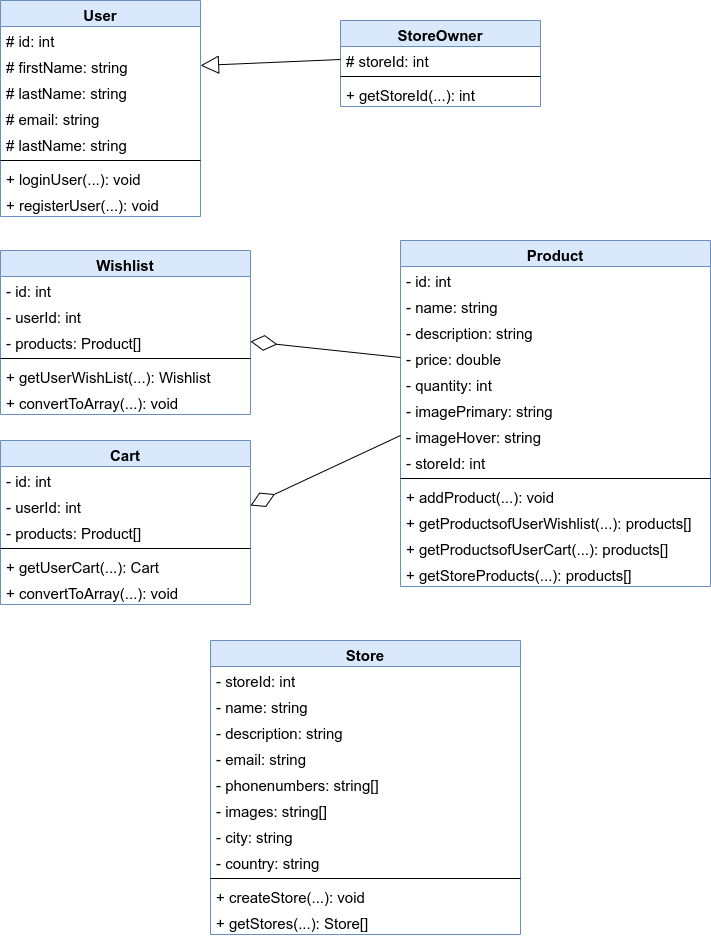

The diagram above was exported from draw.io. Its source (the exported page's mxGraphModel, read from the mxfile embedded in the PNG):
<mxGraphModel dx="2480" dy="1394" grid="1" gridSize="10" guides="1" tooltips="1" connect="1" arrows="1" fold="1" page="1" pageScale="1" pageWidth="850" pageHeight="1100" math="0" shadow="0">
  <root>
    <mxCell id="0" />
    <mxCell id="1" parent="0" />
    <mxCell id="AOlI8rKBjGDQ6d5AZzNz-27" value="User" style="swimlane;fontStyle=1;align=center;verticalAlign=top;childLayout=stackLayout;horizontal=1;startSize=26;horizontalStack=0;resizeParent=1;resizeParentMax=0;resizeLast=0;collapsible=1;marginBottom=0;fontSize=15;fillColor=#dae8fc;strokeColor=#6c8ebf;" vertex="1" parent="1">
      <mxGeometry x="40" y="70" width="200" height="216" as="geometry" />
    </mxCell>
    <mxCell id="AOlI8rKBjGDQ6d5AZzNz-28" value="# id: int" style="text;strokeColor=none;fillColor=none;align=left;verticalAlign=top;spacingLeft=4;spacingRight=4;overflow=hidden;rotatable=0;points=[[0,0.5],[1,0.5]];portConstraint=eastwest;fontSize=15;" vertex="1" parent="AOlI8rKBjGDQ6d5AZzNz-27">
      <mxGeometry y="26" width="200" height="26" as="geometry" />
    </mxCell>
    <mxCell id="AOlI8rKBjGDQ6d5AZzNz-31" value="# firstName: string" style="text;strokeColor=none;fillColor=none;align=left;verticalAlign=top;spacingLeft=4;spacingRight=4;overflow=hidden;rotatable=0;points=[[0,0.5],[1,0.5]];portConstraint=eastwest;fontSize=15;" vertex="1" parent="AOlI8rKBjGDQ6d5AZzNz-27">
      <mxGeometry y="52" width="200" height="26" as="geometry" />
    </mxCell>
    <mxCell id="AOlI8rKBjGDQ6d5AZzNz-32" value="# lastName: string" style="text;strokeColor=none;fillColor=none;align=left;verticalAlign=top;spacingLeft=4;spacingRight=4;overflow=hidden;rotatable=0;points=[[0,0.5],[1,0.5]];portConstraint=eastwest;fontSize=15;" vertex="1" parent="AOlI8rKBjGDQ6d5AZzNz-27">
      <mxGeometry y="78" width="200" height="26" as="geometry" />
    </mxCell>
    <mxCell id="AOlI8rKBjGDQ6d5AZzNz-33" value="# email: string" style="text;strokeColor=none;fillColor=none;align=left;verticalAlign=top;spacingLeft=4;spacingRight=4;overflow=hidden;rotatable=0;points=[[0,0.5],[1,0.5]];portConstraint=eastwest;fontSize=15;" vertex="1" parent="AOlI8rKBjGDQ6d5AZzNz-27">
      <mxGeometry y="104" width="200" height="26" as="geometry" />
    </mxCell>
    <mxCell id="AOlI8rKBjGDQ6d5AZzNz-34" value="# lastName: string" style="text;strokeColor=none;fillColor=none;align=left;verticalAlign=top;spacingLeft=4;spacingRight=4;overflow=hidden;rotatable=0;points=[[0,0.5],[1,0.5]];portConstraint=eastwest;fontSize=15;" vertex="1" parent="AOlI8rKBjGDQ6d5AZzNz-27">
      <mxGeometry y="130" width="200" height="26" as="geometry" />
    </mxCell>
    <mxCell id="AOlI8rKBjGDQ6d5AZzNz-29" value="" style="line;strokeWidth=1;fillColor=none;align=left;verticalAlign=middle;spacingTop=-1;spacingLeft=3;spacingRight=3;rotatable=0;labelPosition=right;points=[];portConstraint=eastwest;fontSize=15;" vertex="1" parent="AOlI8rKBjGDQ6d5AZzNz-27">
      <mxGeometry y="156" width="200" height="8" as="geometry" />
    </mxCell>
    <mxCell id="AOlI8rKBjGDQ6d5AZzNz-30" value="+ loginUser(...): void" style="text;strokeColor=none;fillColor=none;align=left;verticalAlign=top;spacingLeft=4;spacingRight=4;overflow=hidden;rotatable=0;points=[[0,0.5],[1,0.5]];portConstraint=eastwest;fontSize=15;" vertex="1" parent="AOlI8rKBjGDQ6d5AZzNz-27">
      <mxGeometry y="164" width="200" height="26" as="geometry" />
    </mxCell>
    <mxCell id="AOlI8rKBjGDQ6d5AZzNz-35" value="+ registerUser(...): void" style="text;strokeColor=none;fillColor=none;align=left;verticalAlign=top;spacingLeft=4;spacingRight=4;overflow=hidden;rotatable=0;points=[[0,0.5],[1,0.5]];portConstraint=eastwest;fontSize=15;" vertex="1" parent="AOlI8rKBjGDQ6d5AZzNz-27">
      <mxGeometry y="190" width="200" height="26" as="geometry" />
    </mxCell>
    <mxCell id="AOlI8rKBjGDQ6d5AZzNz-36" value="Wishlist" style="swimlane;fontStyle=1;align=center;verticalAlign=top;childLayout=stackLayout;horizontal=1;startSize=26;horizontalStack=0;resizeParent=1;resizeParentMax=0;resizeLast=0;collapsible=1;marginBottom=0;fontSize=15;fillColor=#dae8fc;strokeColor=#6c8ebf;" vertex="1" parent="1">
      <mxGeometry x="40" y="320" width="250" height="164" as="geometry" />
    </mxCell>
    <mxCell id="AOlI8rKBjGDQ6d5AZzNz-37" value="- id: int" style="text;strokeColor=none;fillColor=none;align=left;verticalAlign=top;spacingLeft=4;spacingRight=4;overflow=hidden;rotatable=0;points=[[0,0.5],[1,0.5]];portConstraint=eastwest;fontSize=15;" vertex="1" parent="AOlI8rKBjGDQ6d5AZzNz-36">
      <mxGeometry y="26" width="250" height="26" as="geometry" />
    </mxCell>
    <mxCell id="AOlI8rKBjGDQ6d5AZzNz-38" value="- userId: int" style="text;strokeColor=none;fillColor=none;align=left;verticalAlign=top;spacingLeft=4;spacingRight=4;overflow=hidden;rotatable=0;points=[[0,0.5],[1,0.5]];portConstraint=eastwest;fontSize=15;" vertex="1" parent="AOlI8rKBjGDQ6d5AZzNz-36">
      <mxGeometry y="52" width="250" height="26" as="geometry" />
    </mxCell>
    <mxCell id="AOlI8rKBjGDQ6d5AZzNz-41" value="- products: Product[]" style="text;strokeColor=none;fillColor=none;align=left;verticalAlign=top;spacingLeft=4;spacingRight=4;overflow=hidden;rotatable=0;points=[[0,0.5],[1,0.5]];portConstraint=eastwest;fontSize=15;" vertex="1" parent="AOlI8rKBjGDQ6d5AZzNz-36">
      <mxGeometry y="78" width="250" height="26" as="geometry" />
    </mxCell>
    <mxCell id="AOlI8rKBjGDQ6d5AZzNz-42" value="" style="line;strokeWidth=1;fillColor=none;align=left;verticalAlign=middle;spacingTop=-1;spacingLeft=3;spacingRight=3;rotatable=0;labelPosition=right;points=[];portConstraint=eastwest;fontSize=15;" vertex="1" parent="AOlI8rKBjGDQ6d5AZzNz-36">
      <mxGeometry y="104" width="250" height="8" as="geometry" />
    </mxCell>
    <mxCell id="AOlI8rKBjGDQ6d5AZzNz-43" value="+ getUserWishList(...): Wishlist" style="text;strokeColor=none;fillColor=none;align=left;verticalAlign=top;spacingLeft=4;spacingRight=4;overflow=hidden;rotatable=0;points=[[0,0.5],[1,0.5]];portConstraint=eastwest;fontSize=15;" vertex="1" parent="AOlI8rKBjGDQ6d5AZzNz-36">
      <mxGeometry y="112" width="250" height="26" as="geometry" />
    </mxCell>
    <mxCell id="AOlI8rKBjGDQ6d5AZzNz-44" value="+ convertToArray(...): void" style="text;strokeColor=none;fillColor=none;align=left;verticalAlign=top;spacingLeft=4;spacingRight=4;overflow=hidden;rotatable=0;points=[[0,0.5],[1,0.5]];portConstraint=eastwest;fontSize=15;" vertex="1" parent="AOlI8rKBjGDQ6d5AZzNz-36">
      <mxGeometry y="138" width="250" height="26" as="geometry" />
    </mxCell>
    <mxCell id="AOlI8rKBjGDQ6d5AZzNz-45" value="Product" style="swimlane;fontStyle=1;align=center;verticalAlign=top;childLayout=stackLayout;horizontal=1;startSize=26;horizontalStack=0;resizeParent=1;resizeParentMax=0;resizeLast=0;collapsible=1;marginBottom=0;fontSize=15;fillColor=#dae8fc;strokeColor=#6c8ebf;" vertex="1" parent="1">
      <mxGeometry x="440" y="310" width="310" height="346" as="geometry" />
    </mxCell>
    <mxCell id="AOlI8rKBjGDQ6d5AZzNz-46" value="- id: int" style="text;strokeColor=none;fillColor=none;align=left;verticalAlign=top;spacingLeft=4;spacingRight=4;overflow=hidden;rotatable=0;points=[[0,0.5],[1,0.5]];portConstraint=eastwest;fontSize=15;" vertex="1" parent="AOlI8rKBjGDQ6d5AZzNz-45">
      <mxGeometry y="26" width="310" height="26" as="geometry" />
    </mxCell>
    <mxCell id="AOlI8rKBjGDQ6d5AZzNz-47" value="- name: string" style="text;strokeColor=none;fillColor=none;align=left;verticalAlign=top;spacingLeft=4;spacingRight=4;overflow=hidden;rotatable=0;points=[[0,0.5],[1,0.5]];portConstraint=eastwest;fontSize=15;" vertex="1" parent="AOlI8rKBjGDQ6d5AZzNz-45">
      <mxGeometry y="52" width="310" height="26" as="geometry" />
    </mxCell>
    <mxCell id="AOlI8rKBjGDQ6d5AZzNz-48" value="- description: string" style="text;strokeColor=none;fillColor=none;align=left;verticalAlign=top;spacingLeft=4;spacingRight=4;overflow=hidden;rotatable=0;points=[[0,0.5],[1,0.5]];portConstraint=eastwest;fontSize=15;" vertex="1" parent="AOlI8rKBjGDQ6d5AZzNz-45">
      <mxGeometry y="78" width="310" height="26" as="geometry" />
    </mxCell>
    <mxCell id="AOlI8rKBjGDQ6d5AZzNz-49" value="- price: double" style="text;strokeColor=none;fillColor=none;align=left;verticalAlign=top;spacingLeft=4;spacingRight=4;overflow=hidden;rotatable=0;points=[[0,0.5],[1,0.5]];portConstraint=eastwest;fontSize=15;" vertex="1" parent="AOlI8rKBjGDQ6d5AZzNz-45">
      <mxGeometry y="104" width="310" height="26" as="geometry" />
    </mxCell>
    <mxCell id="AOlI8rKBjGDQ6d5AZzNz-50" value="- quantity: int" style="text;strokeColor=none;fillColor=none;align=left;verticalAlign=top;spacingLeft=4;spacingRight=4;overflow=hidden;rotatable=0;points=[[0,0.5],[1,0.5]];portConstraint=eastwest;fontSize=15;" vertex="1" parent="AOlI8rKBjGDQ6d5AZzNz-45">
      <mxGeometry y="130" width="310" height="26" as="geometry" />
    </mxCell>
    <mxCell id="AOlI8rKBjGDQ6d5AZzNz-54" value="- imagePrimary: string" style="text;strokeColor=none;fillColor=none;align=left;verticalAlign=top;spacingLeft=4;spacingRight=4;overflow=hidden;rotatable=0;points=[[0,0.5],[1,0.5]];portConstraint=eastwest;fontSize=15;" vertex="1" parent="AOlI8rKBjGDQ6d5AZzNz-45">
      <mxGeometry y="156" width="310" height="26" as="geometry" />
    </mxCell>
    <mxCell id="AOlI8rKBjGDQ6d5AZzNz-56" value="- imageHover: string" style="text;strokeColor=none;fillColor=none;align=left;verticalAlign=top;spacingLeft=4;spacingRight=4;overflow=hidden;rotatable=0;points=[[0,0.5],[1,0.5]];portConstraint=eastwest;fontSize=15;" vertex="1" parent="AOlI8rKBjGDQ6d5AZzNz-45">
      <mxGeometry y="182" width="310" height="26" as="geometry" />
    </mxCell>
    <mxCell id="AOlI8rKBjGDQ6d5AZzNz-55" value="- storeId: int" style="text;strokeColor=none;fillColor=none;align=left;verticalAlign=top;spacingLeft=4;spacingRight=4;overflow=hidden;rotatable=0;points=[[0,0.5],[1,0.5]];portConstraint=eastwest;fontSize=15;" vertex="1" parent="AOlI8rKBjGDQ6d5AZzNz-45">
      <mxGeometry y="208" width="310" height="26" as="geometry" />
    </mxCell>
    <mxCell id="AOlI8rKBjGDQ6d5AZzNz-51" value="" style="line;strokeWidth=1;fillColor=none;align=left;verticalAlign=middle;spacingTop=-1;spacingLeft=3;spacingRight=3;rotatable=0;labelPosition=right;points=[];portConstraint=eastwest;fontSize=15;" vertex="1" parent="AOlI8rKBjGDQ6d5AZzNz-45">
      <mxGeometry y="234" width="310" height="8" as="geometry" />
    </mxCell>
    <mxCell id="AOlI8rKBjGDQ6d5AZzNz-52" value="+ addProduct(...): void" style="text;strokeColor=none;fillColor=none;align=left;verticalAlign=top;spacingLeft=4;spacingRight=4;overflow=hidden;rotatable=0;points=[[0,0.5],[1,0.5]];portConstraint=eastwest;fontSize=15;" vertex="1" parent="AOlI8rKBjGDQ6d5AZzNz-45">
      <mxGeometry y="242" width="310" height="26" as="geometry" />
    </mxCell>
    <mxCell id="AOlI8rKBjGDQ6d5AZzNz-53" value="+ getProductsofUserWishlist(...): products[]" style="text;strokeColor=none;fillColor=none;align=left;verticalAlign=top;spacingLeft=4;spacingRight=4;overflow=hidden;rotatable=0;points=[[0,0.5],[1,0.5]];portConstraint=eastwest;fontSize=15;" vertex="1" parent="AOlI8rKBjGDQ6d5AZzNz-45">
      <mxGeometry y="268" width="310" height="26" as="geometry" />
    </mxCell>
    <mxCell id="AOlI8rKBjGDQ6d5AZzNz-57" value="+ getProductsofUserCart(...): products[]" style="text;strokeColor=none;fillColor=none;align=left;verticalAlign=top;spacingLeft=4;spacingRight=4;overflow=hidden;rotatable=0;points=[[0,0.5],[1,0.5]];portConstraint=eastwest;fontSize=15;" vertex="1" parent="AOlI8rKBjGDQ6d5AZzNz-45">
      <mxGeometry y="294" width="310" height="26" as="geometry" />
    </mxCell>
    <mxCell id="AOlI8rKBjGDQ6d5AZzNz-58" value="+ getStoreProducts(...): products[]" style="text;strokeColor=none;fillColor=none;align=left;verticalAlign=top;spacingLeft=4;spacingRight=4;overflow=hidden;rotatable=0;points=[[0,0.5],[1,0.5]];portConstraint=eastwest;fontSize=15;" vertex="1" parent="AOlI8rKBjGDQ6d5AZzNz-45">
      <mxGeometry y="320" width="310" height="26" as="geometry" />
    </mxCell>
    <mxCell id="AOlI8rKBjGDQ6d5AZzNz-61" value="Cart" style="swimlane;fontStyle=1;align=center;verticalAlign=top;childLayout=stackLayout;horizontal=1;startSize=26;horizontalStack=0;resizeParent=1;resizeParentMax=0;resizeLast=0;collapsible=1;marginBottom=0;fontSize=15;fillColor=#dae8fc;strokeColor=#6c8ebf;" vertex="1" parent="1">
      <mxGeometry x="40" y="510" width="250" height="164" as="geometry" />
    </mxCell>
    <mxCell id="AOlI8rKBjGDQ6d5AZzNz-62" value="- id: int" style="text;strokeColor=none;fillColor=none;align=left;verticalAlign=top;spacingLeft=4;spacingRight=4;overflow=hidden;rotatable=0;points=[[0,0.5],[1,0.5]];portConstraint=eastwest;fontSize=15;" vertex="1" parent="AOlI8rKBjGDQ6d5AZzNz-61">
      <mxGeometry y="26" width="250" height="26" as="geometry" />
    </mxCell>
    <mxCell id="AOlI8rKBjGDQ6d5AZzNz-63" value="- userId: int" style="text;strokeColor=none;fillColor=none;align=left;verticalAlign=top;spacingLeft=4;spacingRight=4;overflow=hidden;rotatable=0;points=[[0,0.5],[1,0.5]];portConstraint=eastwest;fontSize=15;" vertex="1" parent="AOlI8rKBjGDQ6d5AZzNz-61">
      <mxGeometry y="52" width="250" height="26" as="geometry" />
    </mxCell>
    <mxCell id="AOlI8rKBjGDQ6d5AZzNz-64" value="- products: Product[]" style="text;strokeColor=none;fillColor=none;align=left;verticalAlign=top;spacingLeft=4;spacingRight=4;overflow=hidden;rotatable=0;points=[[0,0.5],[1,0.5]];portConstraint=eastwest;fontSize=15;" vertex="1" parent="AOlI8rKBjGDQ6d5AZzNz-61">
      <mxGeometry y="78" width="250" height="26" as="geometry" />
    </mxCell>
    <mxCell id="AOlI8rKBjGDQ6d5AZzNz-65" value="" style="line;strokeWidth=1;fillColor=none;align=left;verticalAlign=middle;spacingTop=-1;spacingLeft=3;spacingRight=3;rotatable=0;labelPosition=right;points=[];portConstraint=eastwest;fontSize=15;" vertex="1" parent="AOlI8rKBjGDQ6d5AZzNz-61">
      <mxGeometry y="104" width="250" height="8" as="geometry" />
    </mxCell>
    <mxCell id="AOlI8rKBjGDQ6d5AZzNz-66" value="+ getUserCart(...): Cart" style="text;strokeColor=none;fillColor=none;align=left;verticalAlign=top;spacingLeft=4;spacingRight=4;overflow=hidden;rotatable=0;points=[[0,0.5],[1,0.5]];portConstraint=eastwest;fontSize=15;" vertex="1" parent="AOlI8rKBjGDQ6d5AZzNz-61">
      <mxGeometry y="112" width="250" height="26" as="geometry" />
    </mxCell>
    <mxCell id="AOlI8rKBjGDQ6d5AZzNz-67" value="+ convertToArray(...): void" style="text;strokeColor=none;fillColor=none;align=left;verticalAlign=top;spacingLeft=4;spacingRight=4;overflow=hidden;rotatable=0;points=[[0,0.5],[1,0.5]];portConstraint=eastwest;fontSize=15;" vertex="1" parent="AOlI8rKBjGDQ6d5AZzNz-61">
      <mxGeometry y="138" width="250" height="26" as="geometry" />
    </mxCell>
    <mxCell id="AOlI8rKBjGDQ6d5AZzNz-68" value="StoreOwner" style="swimlane;fontStyle=1;align=center;verticalAlign=top;childLayout=stackLayout;horizontal=1;startSize=26;horizontalStack=0;resizeParent=1;resizeParentMax=0;resizeLast=0;collapsible=1;marginBottom=0;fontSize=15;fillColor=#dae8fc;strokeColor=#6c8ebf;" vertex="1" parent="1">
      <mxGeometry x="380" y="90" width="200" height="86" as="geometry" />
    </mxCell>
    <mxCell id="AOlI8rKBjGDQ6d5AZzNz-69" value="# storeId: int" style="text;strokeColor=none;fillColor=none;align=left;verticalAlign=top;spacingLeft=4;spacingRight=4;overflow=hidden;rotatable=0;points=[[0,0.5],[1,0.5]];portConstraint=eastwest;fontSize=15;" vertex="1" parent="AOlI8rKBjGDQ6d5AZzNz-68">
      <mxGeometry y="26" width="200" height="26" as="geometry" />
    </mxCell>
    <mxCell id="AOlI8rKBjGDQ6d5AZzNz-74" value="" style="line;strokeWidth=1;fillColor=none;align=left;verticalAlign=middle;spacingTop=-1;spacingLeft=3;spacingRight=3;rotatable=0;labelPosition=right;points=[];portConstraint=eastwest;fontSize=15;" vertex="1" parent="AOlI8rKBjGDQ6d5AZzNz-68">
      <mxGeometry y="52" width="200" height="8" as="geometry" />
    </mxCell>
    <mxCell id="AOlI8rKBjGDQ6d5AZzNz-77" value="+ getStoreId(...): int" style="text;strokeColor=none;fillColor=none;align=left;verticalAlign=top;spacingLeft=4;spacingRight=4;overflow=hidden;rotatable=0;points=[[0,0.5],[1,0.5]];portConstraint=eastwest;fontSize=15;" vertex="1" parent="AOlI8rKBjGDQ6d5AZzNz-68">
      <mxGeometry y="60" width="200" height="26" as="geometry" />
    </mxCell>
    <mxCell id="AOlI8rKBjGDQ6d5AZzNz-78" value="" style="endArrow=block;endSize=16;endFill=0;html=1;rounded=0;fontSize=15;exitX=0;exitY=0.5;exitDx=0;exitDy=0;entryX=1;entryY=0.5;entryDx=0;entryDy=0;" edge="1" parent="1" source="AOlI8rKBjGDQ6d5AZzNz-69" target="AOlI8rKBjGDQ6d5AZzNz-31">
      <mxGeometry width="160" relative="1" as="geometry">
        <mxPoint x="180" y="220" as="sourcePoint" />
        <mxPoint x="340" y="220" as="targetPoint" />
      </mxGeometry>
    </mxCell>
    <mxCell id="AOlI8rKBjGDQ6d5AZzNz-79" value="" style="endArrow=diamondThin;endFill=0;endSize=24;html=1;rounded=0;fontSize=15;exitX=0;exitY=0.5;exitDx=0;exitDy=0;entryX=1;entryY=0.5;entryDx=0;entryDy=0;" edge="1" parent="1" source="AOlI8rKBjGDQ6d5AZzNz-49" target="AOlI8rKBjGDQ6d5AZzNz-41">
      <mxGeometry width="160" relative="1" as="geometry">
        <mxPoint x="260" y="470" as="sourcePoint" />
        <mxPoint x="320" y="440" as="targetPoint" />
      </mxGeometry>
    </mxCell>
    <mxCell id="AOlI8rKBjGDQ6d5AZzNz-80" value="" style="endArrow=diamondThin;endFill=0;endSize=24;html=1;rounded=0;fontSize=15;exitX=0;exitY=0.5;exitDx=0;exitDy=0;entryX=1;entryY=0.5;entryDx=0;entryDy=0;" edge="1" parent="1" source="AOlI8rKBjGDQ6d5AZzNz-56" target="AOlI8rKBjGDQ6d5AZzNz-63">
      <mxGeometry width="160" relative="1" as="geometry">
        <mxPoint x="450" y="497" as="sourcePoint" />
        <mxPoint x="300" y="471" as="targetPoint" />
      </mxGeometry>
    </mxCell>
    <mxCell id="AOlI8rKBjGDQ6d5AZzNz-81" value="Store" style="swimlane;fontStyle=1;align=center;verticalAlign=top;childLayout=stackLayout;horizontal=1;startSize=26;horizontalStack=0;resizeParent=1;resizeParentMax=0;resizeLast=0;collapsible=1;marginBottom=0;fontSize=15;fillColor=#dae8fc;strokeColor=#6c8ebf;" vertex="1" parent="1">
      <mxGeometry x="250" y="710" width="310" height="294" as="geometry" />
    </mxCell>
    <mxCell id="AOlI8rKBjGDQ6d5AZzNz-82" value="- storeId: int" style="text;strokeColor=none;fillColor=none;align=left;verticalAlign=top;spacingLeft=4;spacingRight=4;overflow=hidden;rotatable=0;points=[[0,0.5],[1,0.5]];portConstraint=eastwest;fontSize=15;" vertex="1" parent="AOlI8rKBjGDQ6d5AZzNz-81">
      <mxGeometry y="26" width="310" height="26" as="geometry" />
    </mxCell>
    <mxCell id="AOlI8rKBjGDQ6d5AZzNz-83" value="- name: string" style="text;strokeColor=none;fillColor=none;align=left;verticalAlign=top;spacingLeft=4;spacingRight=4;overflow=hidden;rotatable=0;points=[[0,0.5],[1,0.5]];portConstraint=eastwest;fontSize=15;" vertex="1" parent="AOlI8rKBjGDQ6d5AZzNz-81">
      <mxGeometry y="52" width="310" height="26" as="geometry" />
    </mxCell>
    <mxCell id="AOlI8rKBjGDQ6d5AZzNz-84" value="- description: string" style="text;strokeColor=none;fillColor=none;align=left;verticalAlign=top;spacingLeft=4;spacingRight=4;overflow=hidden;rotatable=0;points=[[0,0.5],[1,0.5]];portConstraint=eastwest;fontSize=15;" vertex="1" parent="AOlI8rKBjGDQ6d5AZzNz-81">
      <mxGeometry y="78" width="310" height="26" as="geometry" />
    </mxCell>
    <mxCell id="AOlI8rKBjGDQ6d5AZzNz-85" value="- email: string" style="text;strokeColor=none;fillColor=none;align=left;verticalAlign=top;spacingLeft=4;spacingRight=4;overflow=hidden;rotatable=0;points=[[0,0.5],[1,0.5]];portConstraint=eastwest;fontSize=15;" vertex="1" parent="AOlI8rKBjGDQ6d5AZzNz-81">
      <mxGeometry y="104" width="310" height="26" as="geometry" />
    </mxCell>
    <mxCell id="AOlI8rKBjGDQ6d5AZzNz-86" value="- phonenumbers: string[]" style="text;strokeColor=none;fillColor=none;align=left;verticalAlign=top;spacingLeft=4;spacingRight=4;overflow=hidden;rotatable=0;points=[[0,0.5],[1,0.5]];portConstraint=eastwest;fontSize=15;" vertex="1" parent="AOlI8rKBjGDQ6d5AZzNz-81">
      <mxGeometry y="130" width="310" height="26" as="geometry" />
    </mxCell>
    <mxCell id="AOlI8rKBjGDQ6d5AZzNz-87" value="- images: string[]" style="text;strokeColor=none;fillColor=none;align=left;verticalAlign=top;spacingLeft=4;spacingRight=4;overflow=hidden;rotatable=0;points=[[0,0.5],[1,0.5]];portConstraint=eastwest;fontSize=15;" vertex="1" parent="AOlI8rKBjGDQ6d5AZzNz-81">
      <mxGeometry y="156" width="310" height="26" as="geometry" />
    </mxCell>
    <mxCell id="AOlI8rKBjGDQ6d5AZzNz-88" value="- city: string" style="text;strokeColor=none;fillColor=none;align=left;verticalAlign=top;spacingLeft=4;spacingRight=4;overflow=hidden;rotatable=0;points=[[0,0.5],[1,0.5]];portConstraint=eastwest;fontSize=15;" vertex="1" parent="AOlI8rKBjGDQ6d5AZzNz-81">
      <mxGeometry y="182" width="310" height="26" as="geometry" />
    </mxCell>
    <mxCell id="AOlI8rKBjGDQ6d5AZzNz-89" value="- country: string" style="text;strokeColor=none;fillColor=none;align=left;verticalAlign=top;spacingLeft=4;spacingRight=4;overflow=hidden;rotatable=0;points=[[0,0.5],[1,0.5]];portConstraint=eastwest;fontSize=15;" vertex="1" parent="AOlI8rKBjGDQ6d5AZzNz-81">
      <mxGeometry y="208" width="310" height="26" as="geometry" />
    </mxCell>
    <mxCell id="AOlI8rKBjGDQ6d5AZzNz-90" value="" style="line;strokeWidth=1;fillColor=none;align=left;verticalAlign=middle;spacingTop=-1;spacingLeft=3;spacingRight=3;rotatable=0;labelPosition=right;points=[];portConstraint=eastwest;fontSize=15;" vertex="1" parent="AOlI8rKBjGDQ6d5AZzNz-81">
      <mxGeometry y="234" width="310" height="8" as="geometry" />
    </mxCell>
    <mxCell id="AOlI8rKBjGDQ6d5AZzNz-91" value="+ createStore(...): void" style="text;strokeColor=none;fillColor=none;align=left;verticalAlign=top;spacingLeft=4;spacingRight=4;overflow=hidden;rotatable=0;points=[[0,0.5],[1,0.5]];portConstraint=eastwest;fontSize=15;" vertex="1" parent="AOlI8rKBjGDQ6d5AZzNz-81">
      <mxGeometry y="242" width="310" height="26" as="geometry" />
    </mxCell>
    <mxCell id="AOlI8rKBjGDQ6d5AZzNz-95" value="+ getStores(...): Store[]" style="text;strokeColor=none;fillColor=none;align=left;verticalAlign=top;spacingLeft=4;spacingRight=4;overflow=hidden;rotatable=0;points=[[0,0.5],[1,0.5]];portConstraint=eastwest;fontSize=15;" vertex="1" parent="AOlI8rKBjGDQ6d5AZzNz-81">
      <mxGeometry y="268" width="310" height="26" as="geometry" />
    </mxCell>
  </root>
</mxGraphModel>